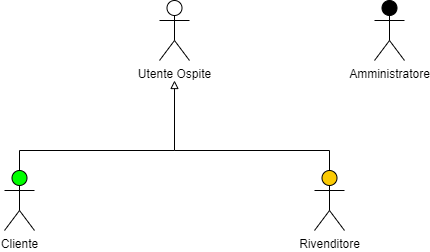

The diagram above was exported from draw.io. Its source (the exported page's mxGraphModel, read from the mxfile embedded in the PNG):
<mxGraphModel dx="865" dy="488" grid="1" gridSize="10" guides="1" tooltips="1" connect="1" arrows="1" fold="1" page="1" pageScale="1" pageWidth="827" pageHeight="1169" math="0" shadow="0">
  <root>
    <mxCell id="0" />
    <mxCell id="1" parent="0" />
    <mxCell id="uSWAeczSNLhws1bIH7zn-1" value="Utente Ospite" style="shape=umlActor;verticalLabelPosition=bottom;verticalAlign=top;html=1;outlineConnect=0;" vertex="1" parent="1">
      <mxGeometry x="405" y="90" width="30" height="60" as="geometry" />
    </mxCell>
    <mxCell id="uSWAeczSNLhws1bIH7zn-3" value="" style="endArrow=block;html=1;endFill=0;" edge="1" parent="1">
      <mxGeometry width="50" height="50" relative="1" as="geometry">
        <mxPoint x="420" y="240" as="sourcePoint" />
        <mxPoint x="420" y="170" as="targetPoint" />
      </mxGeometry>
    </mxCell>
    <mxCell id="uSWAeczSNLhws1bIH7zn-9" style="edgeStyle=orthogonalEdgeStyle;rounded=0;orthogonalLoop=1;jettySize=auto;html=1;endArrow=none;endFill=0;" edge="1" parent="1" source="uSWAeczSNLhws1bIH7zn-5">
      <mxGeometry relative="1" as="geometry">
        <mxPoint x="420" y="240" as="targetPoint" />
        <Array as="points">
          <mxPoint x="265" y="240" />
        </Array>
      </mxGeometry>
    </mxCell>
    <mxCell id="uSWAeczSNLhws1bIH7zn-5" value="Cliente" style="shape=umlActor;verticalLabelPosition=bottom;verticalAlign=top;html=1;outlineConnect=0;fillColor=#00FF00;" vertex="1" parent="1">
      <mxGeometry x="250" y="260" width="30" height="60" as="geometry" />
    </mxCell>
    <mxCell id="uSWAeczSNLhws1bIH7zn-8" style="edgeStyle=orthogonalEdgeStyle;rounded=0;orthogonalLoop=1;jettySize=auto;html=1;endArrow=none;endFill=0;" edge="1" parent="1" source="uSWAeczSNLhws1bIH7zn-6">
      <mxGeometry relative="1" as="geometry">
        <mxPoint x="420" y="240" as="targetPoint" />
        <Array as="points">
          <mxPoint x="575" y="240" />
        </Array>
      </mxGeometry>
    </mxCell>
    <mxCell id="uSWAeczSNLhws1bIH7zn-6" value="Rivenditore" style="shape=umlActor;verticalLabelPosition=bottom;verticalAlign=top;html=1;outlineConnect=0;fillColor=#FBCA03;" vertex="1" parent="1">
      <mxGeometry x="560" y="260" width="30" height="60" as="geometry" />
    </mxCell>
    <mxCell id="uSWAeczSNLhws1bIH7zn-12" value="Amministratore" style="shape=umlActor;verticalLabelPosition=bottom;verticalAlign=top;html=1;outlineConnect=0;fillColor=#000000;" vertex="1" parent="1">
      <mxGeometry x="620" y="90" width="30" height="60" as="geometry" />
    </mxCell>
  </root>
</mxGraphModel>